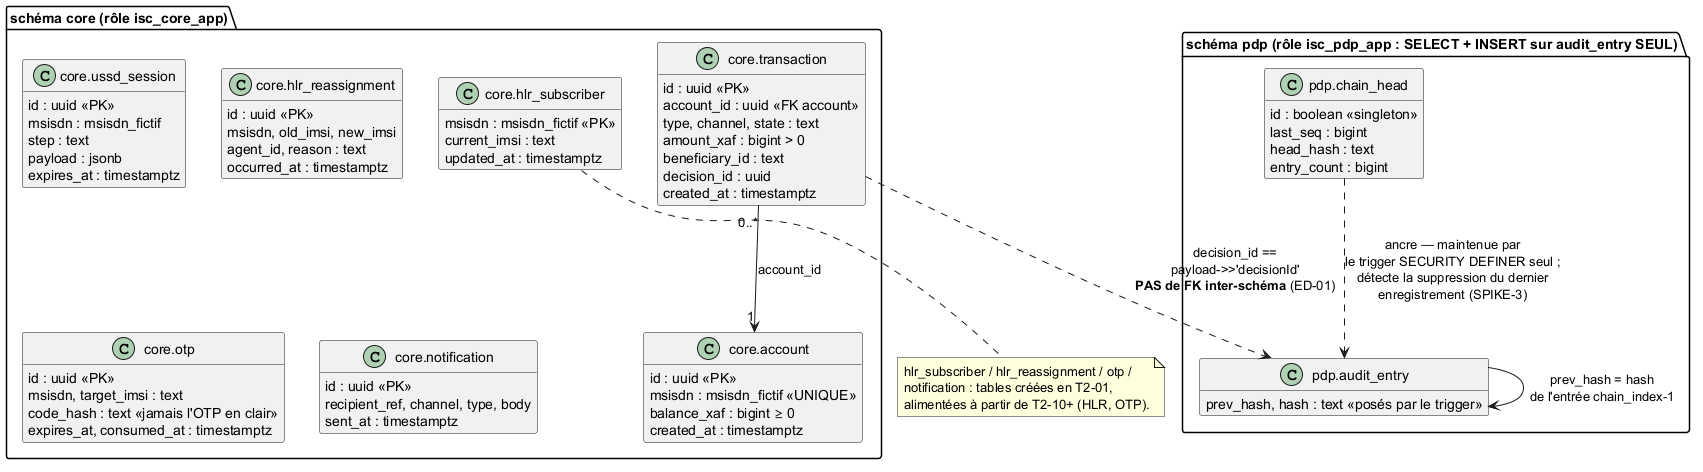

The diagram above was rendered by PlantUML. Its source (embedded in the PNG):
@startuml mois2-donnees
' Vue données — schémas PostgreSQL de production (T2-01, infra/init/init.sql).
' Un schéma par service ; aucune table partagée, aucune FK inter-schémas (ED-01).
skinparam classAttributeIconSize 0
hide methods
hide stereotypes

package "schéma core (rôle isc_core_app)" {
  class "core.account" as account {
    id : uuid «PK»
    msisdn : msisdn_fictif «UNIQUE»
    balance_xaf : bigint ≥ 0
    created_at : timestamptz
  }
  class "core.transaction" as tx {
    id : uuid «PK»
    account_id : uuid «FK account»
    type, channel, state : text
    amount_xaf : bigint > 0
    beneficiary_id : text
    decision_id : uuid
    created_at : timestamptz
  }
  class "core.ussd_session" as ussd {
    id : uuid «PK»
    msisdn : msisdn_fictif
    step : text
    payload : jsonb
    expires_at : timestamptz
  }
  class "core.hlr_subscriber" as hlr {
    msisdn : msisdn_fictif «PK»
    current_imsi : text
    updated_at : timestamptz
  }
  class "core.hlr_reassignment" as hlrr {
    id : uuid «PK»
    msisdn, old_imsi, new_imsi
    agent_id, reason : text
    occurred_at : timestamptz
  }
  class "core.otp" as otp {
    id : uuid «PK»
    msisdn, target_imsi : text
    code_hash : text «jamais l'OTP en clair»
    expires_at, consumed_at : timestamptz
  }
  class "core.notification" as notif {
    id : uuid «PK»
    recipient_ref, channel, type, body
    sent_at : timestamptz
  }
}

package "schéma pdp (rôle isc_pdp_app : SELECT + INSERT sur audit_entry SEUL)" {
  class "pdp.audit_entry" as audit {
    seq : bigint «IDENTITY, PK» (OB-4)
    chain_index : bigint «assigné in-lock» (OB-2)
    payload : jsonb «decisionId UNIQUE» (ENF-03)
    prev_hash, hash : text «posés par le trigger»
    written_at : timestamptz «fourni par l'app» (ED-04)
  }
  class "pdp.chain_head" as head {
    id : boolean «singleton»
    last_seq : bigint
    head_hash : text
    entry_count : bigint
  }
}

tx "0..*" --> "1" account : account_id
tx ..> audit : decision_id ==\npayload->>'decisionId'\n**PAS de FK inter-schéma** (ED-01)
audit --> audit : prev_hash = hash\nde l'entrée chain_index-1
head ..> audit : ancre — maintenue par\nle trigger SECURITY DEFINER seul ;\ndétecte la suppression du dernier\nenregistrement (SPIKE-3)

note bottom of hlr
  hlr_subscriber / hlr_reassignment / otp /
  notification : tables créées en T2-01,
  alimentées à partir de T2-10+ (HLR, OTP).
end note
@enduml